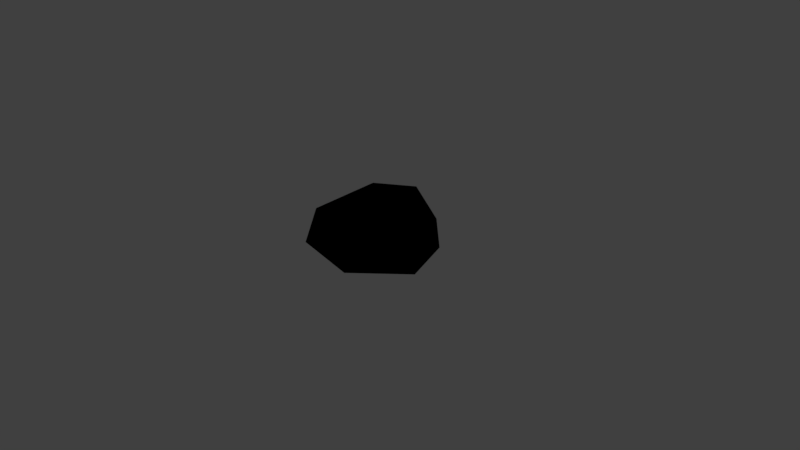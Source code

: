 # Source: piedra3.blend  (saved by Blender 2.92.15; exported with 4.5.12 LTS)
import bpy
from mathutils import Matrix  # noqa: F401  (used for matrix-valued properties, if any)

bpy.ops.wm.read_factory_settings(use_empty=True)
scene = bpy.context.scene
scene.name = 'Scene'

# ---- collections
col_collection_1 = bpy.data.collections.new('Collection 1'); scene.collection.children.link(col_collection_1)
col_collection_8 = bpy.data.collections.new('Collection 8'); scene.collection.children.link(col_collection_8)

# ---- images (referenced by path relative to the original .blend; pixels are not part of the script)
import os
ASSET_DIR = os.environ.get("B2B_ASSET_DIR", "")  # directory of the original .blend (textures are referenced by path, not embedded)
HERE = os.path.dirname(os.path.abspath(__file__))  # packed textures are extracted next to this script under _unpacked/

def load_image(name, relpath, width, height, colorspace="sRGB"):
    """Load a texture the original file referenced (path relative to the .blend, or extracted next to this script)."""
    p = next((c for c in (os.path.join(HERE, relpath), os.path.join(ASSET_DIR, relpath)) if relpath and os.path.exists(c)), "")
    if p:
        img = bpy.data.images.load(p, check_existing=True)
        img.name = name
    else:  # same state as the original file: an image datablock whose file is absent (Cycles renders it pink)
        img = bpy.data.images.new(name, width, height)
        img.source = "FILE"
        img.filepath = "//" + (relpath or name)
    img.colorspace_settings.name = colorspace
    return img
img_rock3_png = load_image('rock3.png', '_unpacked/rock3.a945a8cc.png', 64, 64, 'sRGB')

# ---- materials (node trees are filled in below, after node groups)
mat_rock_3 = bpy.data.materials.new('rock_3')
mat_rock_3.alpha_threshold = 0.0
mat_rock_3.use_transparent_shadow = False
mat_rock_3.roughness = 0.5
mat_rock_3.specular_intensity = 0.0

# ---- material node trees
mat_rock_3.use_nodes = True; mat_rock_3.node_tree.nodes.clear()
_N = mat_rock_3.node_tree.nodes; _L = mat_rock_3.node_tree.links
n0 = _N.new('ShaderNodeOutputMaterial'); n0.name = 'Material Output'; n0.location = (300, 300)
n1 = _N.new('ShaderNodeTexImage'); n1.name = 'Image Texture'; n1.location = (20, 356)
n1.image = img_rock3_png
n1.interpolation = 'Closest'
n0.is_active_output = True

# ---- world
world_world = bpy.data.worlds.new('World'); scene.world = world_world
world_world.color = (0.05088, 0.05088, 0.05088)
world_world.use_sun_shadow = False
world_world.sun_shadow_jitter_overblur = 0.0
world_world.cycles.sampling_method = 'MANUAL'

# ---- cameras
cam_camera = bpy.data.cameras.new('Camera')
cam_camera.clip_end = 100.0
cam_camera.lens = 35.0
cam_camera.sensor_width = 32.0
cam_camera.sensor_height = 18.0
cam_camera.ortho_scale = 7.314
cam_camera.dof.focus_distance = 0.0
cam_camera.dof.aperture_fstop = 128.0

# ---- lights
light_lamp = bpy.data.lights.new('Lamp', 'POINT')
light_lamp.transmission_factor = 0.0
light_lamp.cutoff_distance = 30.0
light_lamp.energy = 100.0
light_lamp.shadow_buffer_clip_start = 1.001
light_lamp.shadow_soft_size = 0.1
light_lamp.shadow_maximum_resolution = 0.006
light_lamp.use_absolute_resolution = True

# ---- meshes
me_cube_018 = bpy.data.meshes.new('Cube.018')
me_cube_018.from_pydata([(-0.4732, -0.09769, -0.03928), (0.8888, -0.0475, 0.08131), (0.8744, -0.1914, 0.5899), (0.2369, -0.6155, 0.05519), (-0.04016, -0.816, 0.7214), (-0.9081, 0.6668, 0.1967), (-0.7403, -0.2971, 0.2996), (-0.3768, 0.4159, 0.751), (-0.6592, 0.8706, 0.4162), (0.272, 0.9489, 0.2805), (-0.001155, 0.8389, 0.6911), (0.8051, -0.01386, 0.741), (-0.2519, 0.8696, 0.08482), (-0.6097, 0.5184, -0.0474), (-0.4108, -0.5053, 0.6723), (0.4089, -0.7488, 0.5751), (0.2471, -0.6382, 0.7681), (0.8226, 0.4447, 0.2468), (0.4968, 0.7688, 0.06878), (-0.08998, -0.9327, 0.4707)], [], [(11, 10, 16), (5, 8, 13), (0, 13, 12), (10, 7, 16), (1, 18, 17), (9, 17, 18), (16, 4, 19), (19, 4, 14), (6, 5, 13), (9, 18, 12), (15, 11, 16), (1, 3, 0), (7, 14, 16), (2, 15, 1), (7, 6, 14), (8, 10, 9), (3, 15, 19), (12, 13, 8), (0, 3, 6), (19, 6, 3), (10, 11, 17), (17, 9, 10), (17, 2, 1), (19, 15, 16), (10, 8, 7), (2, 17, 11), (14, 6, 19), (13, 0, 6), (8, 9, 12), (15, 2, 11), (0, 18, 1), (12, 18, 0), (4, 16, 14), (1, 15, 3), (7, 5, 6), (7, 8, 5)])
me_cube_018.polygons.foreach_set('use_smooth', [True] * 36)
_uv = me_cube_018.uv_layers.new(name='UVMap')
_uv.uv.foreach_set('vector', [0.931, 0.9456, 0.6386, 0.9527, 0.9773, 0.7104, 0.6101, 0.4527, 0.7447, 0.3957, 0.6417, 0.5647, 0.3186, 0.3032, 0.4898, 0.3282, 0.5523, 0.4529, 0.6386, 0.9527, 0.6581, 0.7926, 0.9773, 0.7104, 0.4178, 0.07384, 0.6237, 0.06761, 0.5257, 0.132, 0.7072, 0.1437, 0.5257, 0.132, 0.6237, 0.06761, 0.142, 0.296, 0.04239, 0.2944, 0.02152, 0.2346, 0.5604, 0.7879, 0.5741, 0.8838, 0.4093, 0.8738, 0.3236, 0.7402, 0.0803, 0.7922, 0.09363, 0.6864, 0.9318, 0.5166, 0.9948, 0.5726, 0.7987, 0.5347, 0.1678, 0.2085, 0.3697, 0.2502, 0.142, 0.296, 0.2037, 0.6391, 0.121, 0.4284, 0.3186, 0.3032, 0.6581, 0.7926, 0.7772, 0.6344, 0.9773, 0.7104, 0.34, 0.2006, 0.1678, 0.2085, 0.3962, 0.07898, 0.2058, 0.9844, 0.3236, 0.7402, 0.4093, 0.8738, 0.7447, 0.3957, 0.8608, 0.4037, 0.9318, 0.5166, 0.5595, 0.6528, 0.6747, 0.7253, 0.5604, 0.7879, 0.7987, 0.5347, 0.6417, 0.5647, 0.7447, 0.3957, 0.3089, 0.6599, 0.5595, 0.6528, 0.3236, 0.7402, 0.5604, 0.7879, 0.3236, 0.7402, 0.5595, 0.6528, 0.7398, 0.3102, 0.3697, 0.2502, 0.5257, 0.132, 0.5257, 0.132, 0.7072, 0.1437, 0.7398, 0.3102, 0.5257, 0.132, 0.34, 0.2006, 0.3962, 0.07898, 0.02152, 0.2346, 0.1678, 0.2085, 0.142, 0.296, 0.8608, 0.4037, 0.7447, 0.3957, 0.815, 0.2498, 0.34, 0.2006, 0.5257, 0.132, 0.3697, 0.2502, 0.4093, 0.8738, 0.3236, 0.7402, 0.5604, 0.7879, 0.09363, 0.6864, 0.3089, 0.6599, 0.3236, 0.7402, 0.7447, 0.3957, 0.9318, 0.5166, 0.7987, 0.5347, 0.1678, 0.2085, 0.34, 0.2006, 0.3697, 0.2502, 0.3186, 0.3032, 0.4872, 0.6144, 0.2037, 0.6391, 0.5523, 0.4529, 0.4872, 0.6144, 0.3186, 0.3032, 0.9527, 0.6109, 0.9773, 0.7104, 0.7772, 0.6344, 0.3962, 0.07898, 0.1678, 0.2085, 0.153, 0.06091, 0.2058, 0.9844, 0.0803, 0.7922, 0.3236, 0.7402, 0.2058, 0.9844, 0.02928, 0.9183, 0.0803, 0.7922])
me_cube_018.materials.append(mat_rock_3)
me_cube_018.use_remesh_preserve_volume = False
me_cube_018.use_remesh_preserve_attributes = False
me_cube_018.use_mirror_vertex_groups = False
me_cube_018.update()

# ---- objects
ob_lamp = bpy.data.objects.new('Lamp', light_lamp)
ob_camera = bpy.data.objects.new('Camera', cam_camera)
ob_rock_3 = bpy.data.objects.new('rock_3', me_cube_018)

# ---- transforms, parenting, visibility, modifiers, constraints
ob_lamp.location = (2.552, -2.043, 4.989)
ob_lamp.rotation_euler = (0.6503, 0.05522, 1.866)
ob_lamp.lock_rotations_4d = False
ob_lamp.empty_display_type = 'ARROWS'
ob_lamp.color = (0.0, 0.0, 0.0, 0.0)
ob_lamp.lineart.crease_threshold = 0.0
ob_camera.location = (7.481, -6.508, 5.344)
ob_camera.rotation_euler = (1.109, 0.0, 0.8149)
ob_camera.lock_rotations_4d = False
ob_camera.empty_display_type = 'ARROWS'
ob_camera.color = (0.0, 0.0, 0.0, 0.0)
ob_camera.display_type = 'WIRE'
ob_camera.lineart.crease_threshold = 0.0
ob_rock_3.location = (0.0, 0.0, 0.0)
ob_rock_3.lineart.crease_threshold = 0.0

# ---- collection membership
col_collection_1.objects.link(ob_lamp)
col_collection_1.objects.link(ob_camera)
col_collection_8.objects.link(ob_rock_3)

# ---- scene / render settings (as saved in the file)
scene.camera = ob_camera
scene.frame_start = 1; scene.frame_end = 250; scene.frame_set(1)
scene.render.engine = 'BLENDER_EEVEE_NEXT'
scene.render.resolution_percentage = 50
scene.render.dither_intensity = 0.0
scene.cycles.use_denoising = False
scene.cycles.samples = 128
scene.cycles.sampling_pattern = 'TABULATED_SOBOL'
scene.cycles.use_adaptive_sampling = False
scene.cycles.use_light_tree = False
scene.cycles.blur_glossy = 0.0
scene.cycles.sample_clamp_indirect = 0.0
scene.view_settings.view_transform = 'Standard'
bpy.context.view_layer.update()

